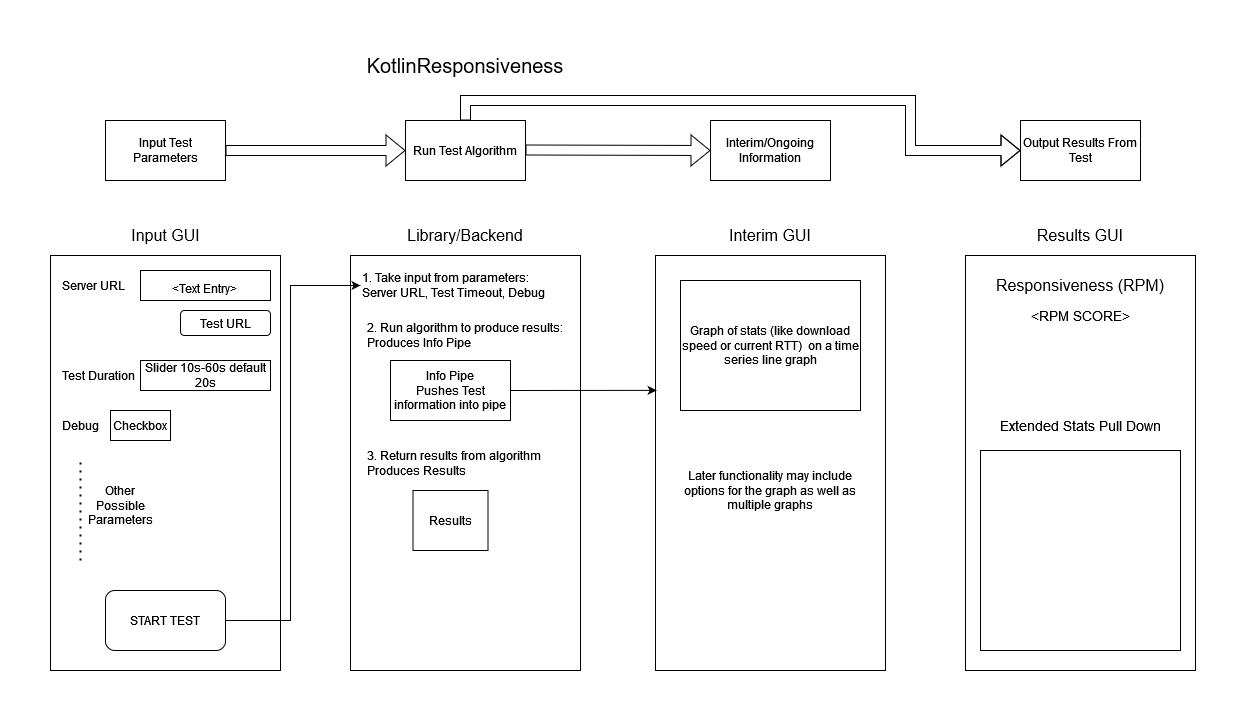

The diagram above was exported from draw.io. Its source (the exported page's mxGraphModel, read from the mxfile embedded in the PNG):
<mxGraphModel dx="1422" dy="752" grid="1" gridSize="10" guides="1" tooltips="1" connect="1" arrows="1" fold="1" page="1" pageScale="1" pageWidth="850" pageHeight="1100" math="0" shadow="0">
  <root>
    <mxCell id="0" />
    <mxCell id="1" parent="0" />
    <mxCell id="CzYgo08Ob_5oVYn-jXnZ-39" value="" style="rounded=0;whiteSpace=wrap;html=1;fontSize=20;" vertex="1" parent="1">
      <mxGeometry x="615" y="335" width="230" height="415" as="geometry" />
    </mxCell>
    <mxCell id="CzYgo08Ob_5oVYn-jXnZ-25" value="" style="rounded=0;whiteSpace=wrap;html=1;fontSize=20;" vertex="1" parent="1">
      <mxGeometry x="310" y="335" width="230" height="415" as="geometry" />
    </mxCell>
    <mxCell id="CzYgo08Ob_5oVYn-jXnZ-1" value="Input Test Parameters" style="rounded=0;whiteSpace=wrap;html=1;" vertex="1" parent="1">
      <mxGeometry x="65" y="200" width="120" height="60" as="geometry" />
    </mxCell>
    <mxCell id="CzYgo08Ob_5oVYn-jXnZ-2" value="Interim/Ongoing Information" style="rounded=0;whiteSpace=wrap;html=1;" vertex="1" parent="1">
      <mxGeometry x="670" y="200" width="120" height="60" as="geometry" />
    </mxCell>
    <mxCell id="CzYgo08Ob_5oVYn-jXnZ-3" value="Run Test Algorithm" style="rounded=0;whiteSpace=wrap;html=1;" vertex="1" parent="1">
      <mxGeometry x="365" y="200" width="120" height="60" as="geometry" />
    </mxCell>
    <mxCell id="CzYgo08Ob_5oVYn-jXnZ-4" value="" style="shape=flexArrow;endArrow=classic;html=1;rounded=0;entryX=0;entryY=0.5;entryDx=0;entryDy=0;" edge="1" parent="1" source="CzYgo08Ob_5oVYn-jXnZ-1" target="CzYgo08Ob_5oVYn-jXnZ-3">
      <mxGeometry width="50" height="50" relative="1" as="geometry">
        <mxPoint x="260" y="380" as="sourcePoint" />
        <mxPoint x="310" y="330" as="targetPoint" />
      </mxGeometry>
    </mxCell>
    <mxCell id="CzYgo08Ob_5oVYn-jXnZ-5" value="" style="shape=flexArrow;endArrow=classic;html=1;rounded=0;entryX=0;entryY=0.5;entryDx=0;entryDy=0;" edge="1" parent="1" target="CzYgo08Ob_5oVYn-jXnZ-2">
      <mxGeometry width="50" height="50" relative="1" as="geometry">
        <mxPoint x="485" y="229.5" as="sourcePoint" />
        <mxPoint x="570" y="229.5" as="targetPoint" />
      </mxGeometry>
    </mxCell>
    <mxCell id="CzYgo08Ob_5oVYn-jXnZ-6" value="&lt;font style=&quot;font-size: 20px;&quot;&gt;KotlinResponsiveness&lt;/font&gt;" style="text;html=1;strokeColor=none;fillColor=none;align=center;verticalAlign=middle;whiteSpace=wrap;rounded=0;" vertex="1" parent="1">
      <mxGeometry x="395" y="130" width="60" height="30" as="geometry" />
    </mxCell>
    <mxCell id="CzYgo08Ob_5oVYn-jXnZ-7" value="" style="rounded=0;whiteSpace=wrap;html=1;fontSize=20;" vertex="1" parent="1">
      <mxGeometry x="10" y="335" width="230" height="415" as="geometry" />
    </mxCell>
    <mxCell id="CzYgo08Ob_5oVYn-jXnZ-8" value="Server URL" style="text;html=1;strokeColor=none;fillColor=none;align=left;verticalAlign=middle;whiteSpace=wrap;rounded=0;fontSize=12;" vertex="1" parent="1">
      <mxGeometry x="20" y="350" width="70" height="30" as="geometry" />
    </mxCell>
    <mxCell id="CzYgo08Ob_5oVYn-jXnZ-9" value="Input GUI" style="text;html=1;strokeColor=none;fillColor=none;align=center;verticalAlign=middle;whiteSpace=wrap;rounded=0;fontSize=16;" vertex="1" parent="1">
      <mxGeometry x="77.5" y="300" width="95" height="30" as="geometry" />
    </mxCell>
    <mxCell id="CzYgo08Ob_5oVYn-jXnZ-10" value="&lt;font style=&quot;font-size: 12px;&quot;&gt;&amp;lt;Text Entry&amp;gt;&lt;br&gt;&lt;/font&gt;" style="rounded=0;whiteSpace=wrap;html=1;fontSize=20;" vertex="1" parent="1">
      <mxGeometry x="100" y="350" width="130" height="30" as="geometry" />
    </mxCell>
    <mxCell id="CzYgo08Ob_5oVYn-jXnZ-11" value="Test Duration" style="text;html=1;strokeColor=none;fillColor=none;align=left;verticalAlign=middle;whiteSpace=wrap;rounded=0;fontSize=12;" vertex="1" parent="1">
      <mxGeometry x="20" y="440" width="80" height="30" as="geometry" />
    </mxCell>
    <mxCell id="CzYgo08Ob_5oVYn-jXnZ-12" value="Test URL" style="rounded=1;whiteSpace=wrap;html=1;fontSize=12;" vertex="1" parent="1">
      <mxGeometry x="140" y="390" width="90" height="25" as="geometry" />
    </mxCell>
    <mxCell id="CzYgo08Ob_5oVYn-jXnZ-16" value="Slider 10s-60s default 20s" style="rounded=0;whiteSpace=wrap;html=1;fontSize=12;" vertex="1" parent="1">
      <mxGeometry x="100" y="440" width="130" height="30" as="geometry" />
    </mxCell>
    <mxCell id="CzYgo08Ob_5oVYn-jXnZ-17" value="Debug" style="text;html=1;strokeColor=none;fillColor=none;align=left;verticalAlign=middle;whiteSpace=wrap;rounded=0;fontSize=12;" vertex="1" parent="1">
      <mxGeometry x="20" y="490" width="40" height="30" as="geometry" />
    </mxCell>
    <mxCell id="CzYgo08Ob_5oVYn-jXnZ-18" value="Checkbox" style="rounded=0;whiteSpace=wrap;html=1;fontSize=12;" vertex="1" parent="1">
      <mxGeometry x="70" y="490" width="60" height="30" as="geometry" />
    </mxCell>
    <mxCell id="CzYgo08Ob_5oVYn-jXnZ-19" value="" style="endArrow=none;dashed=1;html=1;dashPattern=1 3;strokeWidth=2;rounded=0;fontSize=12;" edge="1" parent="1">
      <mxGeometry width="50" height="50" relative="1" as="geometry">
        <mxPoint x="40" y="640" as="sourcePoint" />
        <mxPoint x="40" y="540" as="targetPoint" />
      </mxGeometry>
    </mxCell>
    <mxCell id="CzYgo08Ob_5oVYn-jXnZ-21" value="Other Possible Parameters" style="text;html=1;strokeColor=none;fillColor=none;align=center;verticalAlign=middle;whiteSpace=wrap;rounded=0;fontSize=12;" vertex="1" parent="1">
      <mxGeometry x="50" y="570" width="60" height="30" as="geometry" />
    </mxCell>
    <mxCell id="CzYgo08Ob_5oVYn-jXnZ-22" value="START TEST" style="rounded=1;whiteSpace=wrap;html=1;fontSize=12;" vertex="1" parent="1">
      <mxGeometry x="65" y="670" width="120" height="60" as="geometry" />
    </mxCell>
    <mxCell id="CzYgo08Ob_5oVYn-jXnZ-23" value="" style="endArrow=classic;html=1;rounded=0;fontSize=12;exitX=1;exitY=0.5;exitDx=0;exitDy=0;entryX=0;entryY=0.5;entryDx=0;entryDy=0;" edge="1" parent="1" source="CzYgo08Ob_5oVYn-jXnZ-22" target="CzYgo08Ob_5oVYn-jXnZ-26">
      <mxGeometry width="50" height="50" relative="1" as="geometry">
        <mxPoint x="270" y="500" as="sourcePoint" />
        <mxPoint x="310" y="360" as="targetPoint" />
        <Array as="points">
          <mxPoint x="250" y="700" />
          <mxPoint x="250" y="365" />
        </Array>
      </mxGeometry>
    </mxCell>
    <mxCell id="CzYgo08Ob_5oVYn-jXnZ-26" value="&lt;div&gt;1. Take input from parameters:&lt;/div&gt;&lt;div&gt;Server URL, Test Timeout, Debug&lt;/div&gt;" style="text;html=1;strokeColor=none;fillColor=none;align=left;verticalAlign=middle;whiteSpace=wrap;rounded=0;fontSize=12;" vertex="1" parent="1">
      <mxGeometry x="320" y="350" width="200" height="30" as="geometry" />
    </mxCell>
    <mxCell id="CzYgo08Ob_5oVYn-jXnZ-29" value="Library/Backend" style="text;html=1;strokeColor=none;fillColor=none;align=center;verticalAlign=middle;whiteSpace=wrap;rounded=0;fontSize=16;" vertex="1" parent="1">
      <mxGeometry x="355" y="300" width="140" height="30" as="geometry" />
    </mxCell>
    <mxCell id="CzYgo08Ob_5oVYn-jXnZ-31" value="&lt;div align=&quot;left&quot;&gt;2. Run algorithm to produce results:&lt;br&gt;Produces Info Pipe&lt;br&gt;&lt;/div&gt;" style="text;html=1;strokeColor=none;fillColor=none;align=left;verticalAlign=middle;whiteSpace=wrap;rounded=0;fontSize=12;" vertex="1" parent="1">
      <mxGeometry x="325" y="400" width="200" height="30" as="geometry" />
    </mxCell>
    <mxCell id="CzYgo08Ob_5oVYn-jXnZ-33" value="Results" style="rounded=0;whiteSpace=wrap;html=1;fontSize=12;" vertex="1" parent="1">
      <mxGeometry x="372.5" y="570" width="75" height="60" as="geometry" />
    </mxCell>
    <mxCell id="CzYgo08Ob_5oVYn-jXnZ-34" value="&lt;div&gt;Info Pipe&lt;/div&gt;&lt;div&gt;Pushes Test information into pipe&lt;br&gt;&lt;/div&gt;" style="rounded=0;whiteSpace=wrap;html=1;fontSize=12;" vertex="1" parent="1">
      <mxGeometry x="350" y="440" width="120" height="60" as="geometry" />
    </mxCell>
    <mxCell id="CzYgo08Ob_5oVYn-jXnZ-36" value="&lt;div align=&quot;left&quot;&gt;3. Return results from algorithm&lt;/div&gt;&lt;div align=&quot;left&quot;&gt;Produces Results&lt;br&gt;&lt;/div&gt;" style="text;html=1;strokeColor=none;fillColor=none;align=left;verticalAlign=middle;whiteSpace=wrap;rounded=0;fontSize=12;" vertex="1" parent="1">
      <mxGeometry x="325" y="527.5" width="200" height="30" as="geometry" />
    </mxCell>
    <mxCell id="CzYgo08Ob_5oVYn-jXnZ-40" value="Interim GUI" style="text;html=1;strokeColor=none;fillColor=none;align=center;verticalAlign=middle;whiteSpace=wrap;rounded=0;fontSize=16;" vertex="1" parent="1">
      <mxGeometry x="660" y="300" width="140" height="30" as="geometry" />
    </mxCell>
    <mxCell id="CzYgo08Ob_5oVYn-jXnZ-42" value="" style="endArrow=classic;html=1;rounded=0;fontSize=12;exitX=1;exitY=0.5;exitDx=0;exitDy=0;entryX=0.005;entryY=0.325;entryDx=0;entryDy=0;entryPerimeter=0;" edge="1" parent="1" source="CzYgo08Ob_5oVYn-jXnZ-34" target="CzYgo08Ob_5oVYn-jXnZ-39">
      <mxGeometry width="50" height="50" relative="1" as="geometry">
        <mxPoint x="730" y="520" as="sourcePoint" />
        <mxPoint x="610" y="470" as="targetPoint" />
      </mxGeometry>
    </mxCell>
    <mxCell id="CzYgo08Ob_5oVYn-jXnZ-43" value="Graph of stats (like download speed or current RTT)&amp;nbsp; on a time series line graph" style="rounded=0;whiteSpace=wrap;html=1;fontSize=12;" vertex="1" parent="1">
      <mxGeometry x="640" y="360" width="180" height="130" as="geometry" />
    </mxCell>
    <mxCell id="CzYgo08Ob_5oVYn-jXnZ-44" value="Later functionality may include options for the graph as well as multiple graphs" style="text;html=1;strokeColor=none;fillColor=none;align=center;verticalAlign=middle;whiteSpace=wrap;rounded=0;fontSize=12;" vertex="1" parent="1">
      <mxGeometry x="640" y="510" width="180" height="120" as="geometry" />
    </mxCell>
    <mxCell id="CzYgo08Ob_5oVYn-jXnZ-45" value="Output Results From Test" style="rounded=0;whiteSpace=wrap;html=1;" vertex="1" parent="1">
      <mxGeometry x="980" y="200" width="120" height="60" as="geometry" />
    </mxCell>
    <mxCell id="CzYgo08Ob_5oVYn-jXnZ-46" value="" style="shape=flexArrow;endArrow=classic;html=1;rounded=0;entryX=0;entryY=0.5;entryDx=0;entryDy=0;exitX=0.5;exitY=0;exitDx=0;exitDy=0;" edge="1" parent="1" source="CzYgo08Ob_5oVYn-jXnZ-3" target="CzYgo08Ob_5oVYn-jXnZ-45">
      <mxGeometry width="50" height="50" relative="1" as="geometry">
        <mxPoint x="495" y="239.5" as="sourcePoint" />
        <mxPoint x="680" y="240" as="targetPoint" />
        <Array as="points">
          <mxPoint x="425" y="180" />
          <mxPoint x="870" y="180" />
          <mxPoint x="870" y="230" />
        </Array>
      </mxGeometry>
    </mxCell>
    <mxCell id="CzYgo08Ob_5oVYn-jXnZ-48" value="" style="rounded=0;whiteSpace=wrap;html=1;fontSize=20;" vertex="1" parent="1">
      <mxGeometry x="925" y="335" width="230" height="415" as="geometry" />
    </mxCell>
    <mxCell id="CzYgo08Ob_5oVYn-jXnZ-49" value="Results GUI" style="text;html=1;strokeColor=none;fillColor=none;align=center;verticalAlign=middle;whiteSpace=wrap;rounded=0;fontSize=16;" vertex="1" parent="1">
      <mxGeometry x="970" y="300" width="140" height="30" as="geometry" />
    </mxCell>
    <mxCell id="CzYgo08Ob_5oVYn-jXnZ-50" value="&lt;font style=&quot;font-size: 16px;&quot;&gt;Responsiveness (RPM)&lt;br&gt;&lt;/font&gt;" style="text;html=1;strokeColor=none;fillColor=none;align=center;verticalAlign=middle;whiteSpace=wrap;rounded=0;fontSize=12;" vertex="1" parent="1">
      <mxGeometry x="950" y="350" width="180" height="30" as="geometry" />
    </mxCell>
    <mxCell id="CzYgo08Ob_5oVYn-jXnZ-51" value="&lt;font style=&quot;font-size: 14px;&quot;&gt;&amp;lt;RPM SCORE&amp;gt;&lt;/font&gt;" style="text;html=1;strokeColor=none;fillColor=none;align=center;verticalAlign=middle;whiteSpace=wrap;rounded=0;fontSize=16;" vertex="1" parent="1">
      <mxGeometry x="980" y="380" width="120" height="30" as="geometry" />
    </mxCell>
    <mxCell id="CzYgo08Ob_5oVYn-jXnZ-52" value="" style="rounded=0;whiteSpace=wrap;html=1;fontSize=14;" vertex="1" parent="1">
      <mxGeometry x="940" y="530" width="200" height="200" as="geometry" />
    </mxCell>
    <mxCell id="CzYgo08Ob_5oVYn-jXnZ-53" value="Extended Stats Pull Down" style="text;html=1;strokeColor=none;fillColor=none;align=center;verticalAlign=middle;whiteSpace=wrap;rounded=0;fontSize=14;" vertex="1" parent="1">
      <mxGeometry x="940" y="490" width="200" height="30" as="geometry" />
    </mxCell>
  </root>
</mxGraphModel>